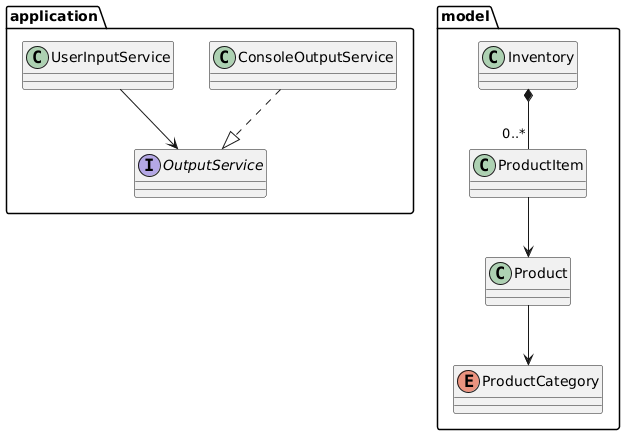

The diagram above was rendered by PlantUML. Its source (embedded in the PNG):
@startuml
skinparam classAttributeIconSize 0

package application {
  interface OutputService
  class ConsoleOutputService
  class UserInputService
}

package model {
  class Inventory
  class Product
  class ProductItem
  enum ProductCategory
}

ConsoleOutputService ..|> OutputService
UserInputService --> OutputService

Inventory *-- "0..*" ProductItem
ProductItem --> Product
Product --> ProductCategory
@enduml